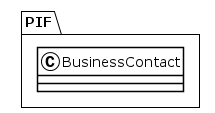

The diagram above was rendered by PlantUML. Its source (embedded in the PNG):
@startuml
!theme plain
package PIF {
class BusinessContact {
}
}
@enduml